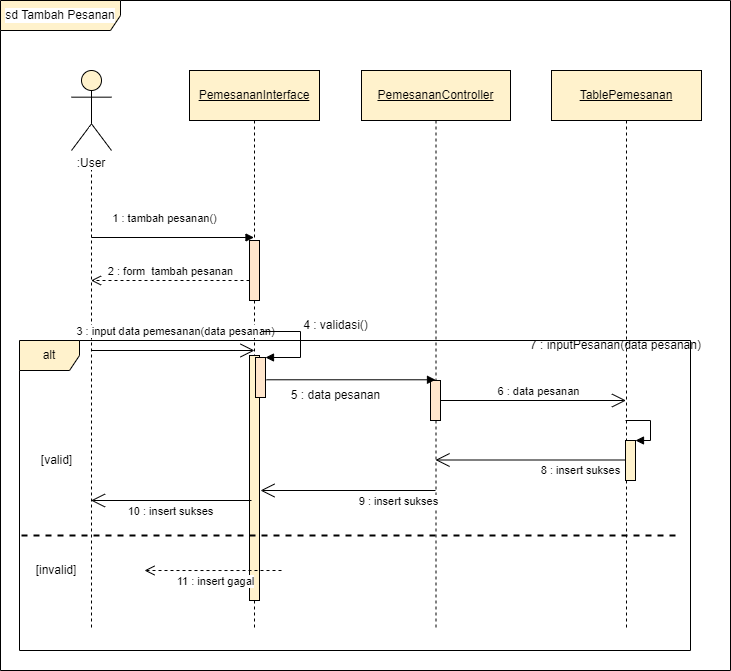

The diagram above was exported from draw.io. Its source (the exported page's mxGraphModel, read from the mxfile embedded in the PNG):
<mxGraphModel dx="1210" dy="548" grid="1" gridSize="10" guides="1" tooltips="1" connect="1" arrows="1" fold="1" page="1" pageScale="1" pageWidth="827" pageHeight="1169" math="0" shadow="0">
  <root>
    <mxCell id="0" />
    <mxCell id="1" parent="0" />
    <mxCell id="ArOlmJN0zX167Fr95hnL-1" value="&lt;span style=&quot;background-color: rgb(255, 255, 255);&quot;&gt;&lt;br&gt;&amp;nbsp;&lt;br&gt;&amp;nbsp;&lt;br&gt;:User&lt;/span&gt;" style="shape=umlLifeline;participant=umlActor;perimeter=lifelinePerimeter;whiteSpace=wrap;html=1;container=1;collapsible=0;recursiveResize=0;verticalAlign=top;spacingTop=36;outlineConnect=0;strokeColor=#000000;size=80;fillColor=#fff2cc;" parent="1" vertex="1">
      <mxGeometry x="121" y="120" width="40" height="560" as="geometry" />
    </mxCell>
    <mxCell id="ArOlmJN0zX167Fr95hnL-2" value="1 : tambah pesanan()" style="html=1;verticalAlign=bottom;endArrow=block;rounded=0;" parent="ArOlmJN0zX167Fr95hnL-1" edge="1">
      <mxGeometry x="-0.0955" y="10" width="80" relative="1" as="geometry">
        <mxPoint x="20" y="167" as="sourcePoint" />
        <mxPoint x="182.5" y="167" as="targetPoint" />
        <mxPoint as="offset" />
      </mxGeometry>
    </mxCell>
    <mxCell id="ArOlmJN0zX167Fr95hnL-3" value="&lt;u&gt;PemesananInterface&lt;/u&gt;" style="shape=umlLifeline;perimeter=lifelinePerimeter;whiteSpace=wrap;html=1;container=1;collapsible=0;recursiveResize=0;outlineConnect=0;strokeColor=#000000;size=50;fillColor=#fff2cc;" parent="1" vertex="1">
      <mxGeometry x="239" y="120" width="130" height="560" as="geometry" />
    </mxCell>
    <mxCell id="ArOlmJN0zX167Fr95hnL-4" value="" style="html=1;points=[];perimeter=orthogonalPerimeter;labelBackgroundColor=#FFFFFF;strokeColor=#000000;fillColor=#ffe6cc;" parent="ArOlmJN0zX167Fr95hnL-3" vertex="1">
      <mxGeometry x="60" y="170" width="10" height="60" as="geometry" />
    </mxCell>
    <mxCell id="ArOlmJN0zX167Fr95hnL-5" value="" style="endArrow=open;endFill=1;endSize=12;html=1;rounded=0;" parent="ArOlmJN0zX167Fr95hnL-3" source="ArOlmJN0zX167Fr95hnL-1" edge="1">
      <mxGeometry width="160" relative="1" as="geometry">
        <mxPoint x="-75" y="280" as="sourcePoint" />
        <mxPoint x="65" y="280" as="targetPoint" />
      </mxGeometry>
    </mxCell>
    <mxCell id="ArOlmJN0zX167Fr95hnL-6" value="3 : input data pemesanan(data pesanan)" style="edgeLabel;html=1;align=center;verticalAlign=middle;resizable=0;points=[];" parent="ArOlmJN0zX167Fr95hnL-5" vertex="1" connectable="0">
      <mxGeometry x="0.1717" y="-1" relative="1" as="geometry">
        <mxPoint x="-12" y="-21" as="offset" />
      </mxGeometry>
    </mxCell>
    <mxCell id="ArOlmJN0zX167Fr95hnL-7" value="2 : form&amp;nbsp; tambah pesanan" style="html=1;verticalAlign=bottom;endArrow=open;dashed=1;endSize=8;rounded=0;" parent="ArOlmJN0zX167Fr95hnL-3" target="ArOlmJN0zX167Fr95hnL-1" edge="1">
      <mxGeometry relative="1" as="geometry">
        <mxPoint x="60" y="210" as="sourcePoint" />
        <mxPoint x="-75" y="210.01999999999998" as="targetPoint" />
      </mxGeometry>
    </mxCell>
    <mxCell id="ArOlmJN0zX167Fr95hnL-8" value="" style="html=1;points=[];perimeter=orthogonalPerimeter;labelBackgroundColor=#FFFFFF;strokeColor=#000000;fillColor=#fff2cc;" parent="ArOlmJN0zX167Fr95hnL-3" vertex="1">
      <mxGeometry x="60" y="285" width="10" height="245" as="geometry" />
    </mxCell>
    <mxCell id="ArOlmJN0zX167Fr95hnL-9" value="" style="html=1;points=[];perimeter=orthogonalPerimeter;labelBackgroundColor=#FFFFFF;strokeColor=#000000;fillColor=#ffe6cc;" parent="ArOlmJN0zX167Fr95hnL-3" vertex="1">
      <mxGeometry x="66" y="287" width="10" height="40" as="geometry" />
    </mxCell>
    <mxCell id="ArOlmJN0zX167Fr95hnL-10" value="" style="endArrow=none;html=1;rounded=0;dashed=1;strokeWidth=2;" parent="ArOlmJN0zX167Fr95hnL-3" edge="1">
      <mxGeometry width="50" height="50" relative="1" as="geometry">
        <mxPoint x="-168" y="465" as="sourcePoint" />
        <mxPoint x="492" y="465" as="targetPoint" />
      </mxGeometry>
    </mxCell>
    <mxCell id="ArOlmJN0zX167Fr95hnL-11" value="&lt;u style=&quot;&quot;&gt;PemesananController&lt;/u&gt;" style="shape=umlLifeline;perimeter=lifelinePerimeter;whiteSpace=wrap;html=1;container=1;collapsible=0;recursiveResize=0;outlineConnect=0;strokeColor=#000000;size=50;fillColor=#fff2cc;" parent="1" vertex="1">
      <mxGeometry x="411" y="120" width="149" height="560" as="geometry" />
    </mxCell>
    <mxCell id="ArOlmJN0zX167Fr95hnL-12" value="" style="html=1;points=[];perimeter=orthogonalPerimeter;labelBackgroundColor=#FFFFFF;strokeColor=#000000;fillColor=#ffe6cc;" parent="ArOlmJN0zX167Fr95hnL-11" vertex="1">
      <mxGeometry x="69" y="310" width="10" height="40" as="geometry" />
    </mxCell>
    <mxCell id="ArOlmJN0zX167Fr95hnL-13" value="&lt;u style=&quot;&quot;&gt;TablePemesanan&lt;/u&gt;" style="shape=umlLifeline;perimeter=lifelinePerimeter;whiteSpace=wrap;html=1;container=1;collapsible=0;recursiveResize=0;outlineConnect=0;strokeColor=#000000;size=50;fillColor=#fff2cc;" parent="1" vertex="1">
      <mxGeometry x="601" y="120" width="150" height="560" as="geometry" />
    </mxCell>
    <mxCell id="ArOlmJN0zX167Fr95hnL-14" value="" style="html=1;points=[];perimeter=orthogonalPerimeter;labelBackgroundColor=#FFFFFF;strokeColor=#000000;fillColor=#fff2cc;" parent="ArOlmJN0zX167Fr95hnL-13" vertex="1">
      <mxGeometry x="74" y="370" width="10" height="40" as="geometry" />
    </mxCell>
    <mxCell id="ArOlmJN0zX167Fr95hnL-15" value="" style="edgeStyle=orthogonalEdgeStyle;html=1;align=left;spacingLeft=2;endArrow=block;rounded=0;entryX=1;entryY=0;" parent="ArOlmJN0zX167Fr95hnL-13" target="ArOlmJN0zX167Fr95hnL-14" edge="1">
      <mxGeometry x="0.1667" y="15" relative="1" as="geometry">
        <mxPoint x="74" y="350" as="sourcePoint" />
        <Array as="points">
          <mxPoint x="99" y="350" />
        </Array>
        <mxPoint as="offset" />
      </mxGeometry>
    </mxCell>
    <mxCell id="ArOlmJN0zX167Fr95hnL-16" value="7 : inputPesanan(data pesanan)" style="text;html=1;align=center;verticalAlign=middle;resizable=0;points=[];autosize=1;strokeColor=none;fillColor=none;" parent="ArOlmJN0zX167Fr95hnL-13" vertex="1">
      <mxGeometry x="-31" y="260" width="190" height="30" as="geometry" />
    </mxCell>
    <mxCell id="ArOlmJN0zX167Fr95hnL-17" value="" style="edgeStyle=orthogonalEdgeStyle;html=1;align=left;spacingLeft=2;endArrow=block;rounded=0;entryX=1;entryY=0;" parent="1" target="ArOlmJN0zX167Fr95hnL-9" edge="1">
      <mxGeometry relative="1" as="geometry">
        <mxPoint x="311" y="380" as="sourcePoint" />
        <Array as="points">
          <mxPoint x="311" y="381" />
          <mxPoint x="350" y="381" />
          <mxPoint x="350" y="407" />
        </Array>
      </mxGeometry>
    </mxCell>
    <mxCell id="ArOlmJN0zX167Fr95hnL-18" value="" style="endArrow=open;endFill=1;endSize=12;html=1;rounded=0;" parent="1" source="ArOlmJN0zX167Fr95hnL-12" target="ArOlmJN0zX167Fr95hnL-13" edge="1">
      <mxGeometry width="160" relative="1" as="geometry">
        <mxPoint x="466" y="460" as="sourcePoint" />
        <mxPoint x="606" y="460" as="targetPoint" />
      </mxGeometry>
    </mxCell>
    <mxCell id="ArOlmJN0zX167Fr95hnL-19" value="6 : data pesanan" style="edgeLabel;html=1;align=center;verticalAlign=middle;resizable=0;points=[];" parent="ArOlmJN0zX167Fr95hnL-18" vertex="1" connectable="0">
      <mxGeometry x="0.1717" y="-1" relative="1" as="geometry">
        <mxPoint x="-12" y="-11" as="offset" />
      </mxGeometry>
    </mxCell>
    <mxCell id="ArOlmJN0zX167Fr95hnL-22" value="11 : insert gagal" style="html=1;verticalAlign=bottom;endArrow=open;dashed=1;endSize=8;rounded=0;" parent="1" edge="1">
      <mxGeometry x="-0.0313" y="20" relative="1" as="geometry">
        <mxPoint x="331" y="620" as="sourcePoint" />
        <mxPoint x="194" y="620" as="targetPoint" />
        <Array as="points">
          <mxPoint x="256" y="620.02" />
        </Array>
        <mxPoint as="offset" />
      </mxGeometry>
    </mxCell>
    <mxCell id="ArOlmJN0zX167Fr95hnL-23" value="[invalid]" style="text;html=1;strokeColor=none;fillColor=none;align=center;verticalAlign=middle;whiteSpace=wrap;rounded=0;labelBackgroundColor=#FFFFFF;" parent="1" vertex="1">
      <mxGeometry x="76" y="605" width="60" height="30" as="geometry" />
    </mxCell>
    <mxCell id="ArOlmJN0zX167Fr95hnL-24" value="4 : validasi()" style="text;html=1;align=center;verticalAlign=middle;resizable=0;points=[];autosize=1;strokeColor=none;fillColor=none;" parent="1" vertex="1">
      <mxGeometry x="340" y="360" width="90" height="30" as="geometry" />
    </mxCell>
    <mxCell id="ArOlmJN0zX167Fr95hnL-25" value="" style="html=1;verticalAlign=bottom;endArrow=block;rounded=0;exitX=1.102;exitY=0.232;exitDx=0;exitDy=0;exitPerimeter=0;" parent="1" target="ArOlmJN0zX167Fr95hnL-11" edge="1">
      <mxGeometry x="0.0298" y="10" width="80" relative="1" as="geometry">
        <mxPoint x="316.02" y="429.28" as="sourcePoint" />
        <mxPoint x="460.5" y="429.28" as="targetPoint" />
        <mxPoint as="offset" />
      </mxGeometry>
    </mxCell>
    <mxCell id="ArOlmJN0zX167Fr95hnL-26" value="5 : data pesanan" style="text;html=1;align=center;verticalAlign=middle;resizable=0;points=[];autosize=1;strokeColor=none;fillColor=none;" parent="1" vertex="1">
      <mxGeometry x="330" y="430" width="110" height="30" as="geometry" />
    </mxCell>
    <mxCell id="ArOlmJN0zX167Fr95hnL-27" value="" style="endArrow=open;endFill=1;endSize=12;html=1;rounded=0;" parent="1" source="ArOlmJN0zX167Fr95hnL-11" edge="1">
      <mxGeometry width="160" relative="1" as="geometry">
        <mxPoint x="490" y="540" as="sourcePoint" />
        <mxPoint x="310" y="540" as="targetPoint" />
        <Array as="points">
          <mxPoint x="400.5" y="540" />
          <mxPoint x="320.5" y="540" />
        </Array>
      </mxGeometry>
    </mxCell>
    <mxCell id="ArOlmJN0zX167Fr95hnL-28" value="9 : insert sukses" style="edgeLabel;html=1;align=center;verticalAlign=middle;resizable=0;points=[];" parent="ArOlmJN0zX167Fr95hnL-27" vertex="1" connectable="0">
      <mxGeometry x="0.1717" y="-1" relative="1" as="geometry">
        <mxPoint x="65" y="11" as="offset" />
      </mxGeometry>
    </mxCell>
    <mxCell id="ArOlmJN0zX167Fr95hnL-29" value="" style="endArrow=open;endFill=1;endSize=12;html=1;rounded=0;" parent="1" target="ArOlmJN0zX167Fr95hnL-1" edge="1">
      <mxGeometry width="160" relative="1" as="geometry">
        <mxPoint x="301" y="550" as="sourcePoint" />
        <mxPoint x="194" y="550" as="targetPoint" />
        <Array as="points">
          <mxPoint x="284.5" y="550" />
          <mxPoint x="204.5" y="550" />
        </Array>
      </mxGeometry>
    </mxCell>
    <mxCell id="ArOlmJN0zX167Fr95hnL-30" value="10 : insert sukses" style="edgeLabel;html=1;align=center;verticalAlign=middle;resizable=0;points=[];" parent="ArOlmJN0zX167Fr95hnL-29" vertex="1" connectable="0">
      <mxGeometry x="0.1717" y="-1" relative="1" as="geometry">
        <mxPoint x="12" y="11" as="offset" />
      </mxGeometry>
    </mxCell>
    <mxCell id="ArOlmJN0zX167Fr95hnL-31" value="[valid]" style="text;html=1;align=center;verticalAlign=middle;resizable=0;points=[];autosize=1;strokeColor=none;fillColor=none;" parent="1" vertex="1">
      <mxGeometry x="81" y="495" width="50" height="30" as="geometry" />
    </mxCell>
    <mxCell id="UONaE8whiTLt1hyLgpfC-1" value="" style="endArrow=open;endFill=1;endSize=12;html=1;rounded=0;" parent="1" target="ArOlmJN0zX167Fr95hnL-11" edge="1">
      <mxGeometry width="160" relative="1" as="geometry">
        <mxPoint x="675" y="509.5" as="sourcePoint" />
        <mxPoint x="500" y="509.5" as="targetPoint" />
        <Array as="points">
          <mxPoint x="590.5" y="509.5" />
          <mxPoint x="510.5" y="509.5" />
        </Array>
      </mxGeometry>
    </mxCell>
    <mxCell id="UONaE8whiTLt1hyLgpfC-2" value="8 : insert sukses" style="edgeLabel;html=1;align=center;verticalAlign=middle;resizable=0;points=[];" parent="UONaE8whiTLt1hyLgpfC-1" vertex="1" connectable="0">
      <mxGeometry x="0.1717" y="-1" relative="1" as="geometry">
        <mxPoint x="65" y="11" as="offset" />
      </mxGeometry>
    </mxCell>
    <mxCell id="b-eryeOmsKqxq3229jnF-1" value="alt" style="shape=umlFrame;whiteSpace=wrap;html=1;fillColor=#fff2cc;strokeColor=#000000;" parent="1" vertex="1">
      <mxGeometry x="69" y="390" width="671" height="310" as="geometry" />
    </mxCell>
    <mxCell id="qW8zhhI8gI7YMFGrBG7_-1" value="sd Tambah Pesanan" style="shape=umlFrame;whiteSpace=wrap;html=1;labelBackgroundColor=#FFFFFF;strokeColor=#000000;fillColor=#fff2cc;width=120;height=30;" parent="1" vertex="1">
      <mxGeometry x="50" y="50" width="730" height="670" as="geometry" />
    </mxCell>
  </root>
</mxGraphModel>